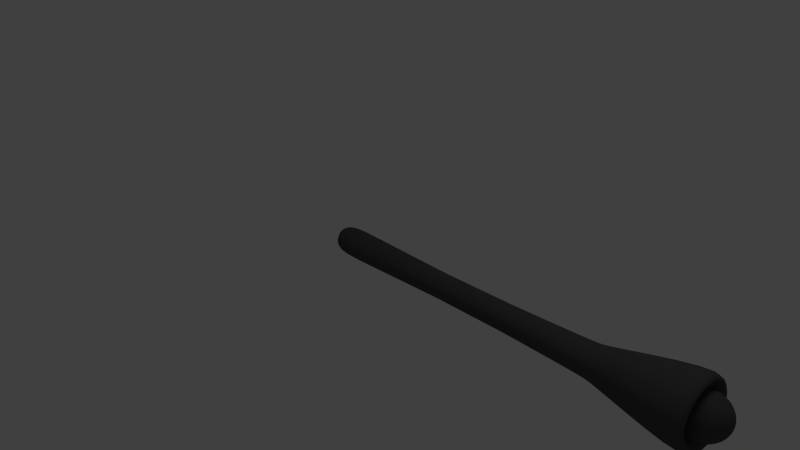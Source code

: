# Source: Xlgrhthlbtrg_tentacle.blend  (saved by Blender 2.61.0; exported with 4.5.12 LTS)
import bpy
from mathutils import Matrix  # noqa: F401  (used for matrix-valued properties, if any)

bpy.ops.wm.read_factory_settings(use_empty=True)
scene = bpy.context.scene
scene.name = 'Scene'

# ---- collections
col_collection_1 = bpy.data.collections.new('Collection 1'); scene.collection.children.link(col_collection_1)

# ---- materials (node trees are filled in below, after node groups)
mat_material = bpy.data.materials.new('Material')
mat_material.alpha_threshold = 0.0
mat_material.use_transparent_shadow = False
mat_material.diffuse_color = (0.07658, 0.07658, 0.07658, 1.0)
mat_material.roughness = 0.5
mat_material.line_color = (0.0, 0.0, 0.0, 1.0)

# ---- material node trees

# ---- world
world_world = bpy.data.worlds.new('World'); scene.world = world_world
world_world.color = (0.05088, 0.05088, 0.05088)
world_world.use_sun_shadow = False
world_world.sun_shadow_jitter_overblur = 0.0
world_world.cycles.sampling_method = 'MANUAL'
world_world.cycles.sample_map_resolution = 256

# ---- cameras
cam_camera = bpy.data.cameras.new('Camera')
cam_camera.clip_end = 100.0
cam_camera.lens = 35.0
cam_camera.sensor_width = 32.0
cam_camera.sensor_height = 18.0
cam_camera.ortho_scale = 7.314
cam_camera.dof.focus_distance = 0.0
cam_camera.dof.aperture_fstop = 128.0

# ---- lights
light_lamp = bpy.data.lights.new('Lamp', 'POINT')
light_lamp.transmission_factor = 0.0
light_lamp.cutoff_distance = 30.0
light_lamp.energy = 100.0
light_lamp.shadow_buffer_clip_start = 1.001
light_lamp.shadow_soft_size = 1.0
light_lamp.shadow_maximum_resolution = 0.006
light_lamp.use_absolute_resolution = True
light_lamp.cycles.use_multiple_importance_sampling = False

# ---- meshes
me_cube_001 = bpy.data.meshes.new('Cube.001')
me_cube_001.from_pydata([(-0.1818, 0.2302, -0.007291), (-0.1849, -0.0828, 0.1794), (-0.1847, -0.07088, -0.1745), (-0.1827, 0.1449, 0.2152), (-0.1824, 0.1583, -0.2226), (-0.1863, -0.2282, 0.007251), (1.17, -0.1877, 0.02456), (1.171, 0.1495, -0.1839), (1.168, 0.1232, 0.1887), (1.171, -0.0557, -0.1487), (1.168, -0.07903, 0.1814), (1.169, 0.2197, -0.003332), (3.325, 0.2646, 0.0007479), (3.324, -0.0999, 0.2261), (3.327, -0.07144, -0.1767), (3.323, 0.1469, 0.2351), (3.327, 0.179, -0.2196), (3.326, -0.2325, 0.03479), (4.854, -0.665, 0.08067), (4.856, 0.4432, -0.6045), (4.846, 0.3566, 0.62), (4.857, -0.2398, -0.505), (4.848, -0.3189, 0.6135), (4.851, 0.6934, -0.01234), (4.498, 0.03517, 0.005615), (4.462, 0.2617, 0.006316), (4.462, -0.09123, 0.2245), (4.465, -0.06367, -0.1655), (4.461, 0.1477, 0.2332), (4.464, 0.1788, -0.2071), (4.463, -0.2197, 0.03928), (4.898, 0.1197, -0.02935), (4.838, 0.1787, -0.1107), (4.745, 0.2171, -0.1693), (4.632, 0.2292, -0.1964), (4.517, 0.2131, -0.1877), (4.417, 0.1712, -0.1447), (4.347, 0.11, -0.07375), (4.35, 0.02559, -0.09733), (4.423, 0.0153, -0.1882), (4.525, 0.009372, -0.2447), (4.641, 0.008706, -0.258), (4.753, 0.01341, -0.2263), (4.845, 0.02276, -0.1543), (4.901, 0.03534, -0.05293), (4.915, 0.04923, 0.06228), (4.899, -0.04114, -0.0101), (4.841, -0.1186, -0.07512), (4.748, -0.1712, -0.1229), (4.635, -0.1912, -0.1461), (4.52, -0.1753, -0.1413), (4.419, -0.126, -0.1091), (4.348, -0.05089, -0.0545), (4.342, -0.07467, 0.02966), (4.407, -0.17, 0.0464), (4.504, -0.2327, 0.06191), (4.619, -0.2533, 0.07381), (4.733, -0.2286, 0.0803), (4.829, -0.1625, 0.08039), (4.893, -0.06492, 0.07406), (4.886, -0.02207, 0.1502), (4.816, -0.08331, 0.2212), (4.716, -0.1252, 0.2642), (4.601, -0.1413, 0.2729), (4.488, -0.1292, 0.2458), (4.394, -0.09077, 0.1872), (4.335, -0.03181, 0.1058), (4.318, 0.03868, 0.01422), (4.331, 0.05257, 0.1294), (4.388, 0.06515, 0.2308), (4.48, 0.0745, 0.3028), (4.592, 0.07921, 0.3345), (4.708, 0.07854, 0.3212), (4.81, 0.07261, 0.2647), (4.883, 0.06232, 0.1738), (4.885, 0.1388, 0.131), (4.814, 0.2139, 0.1856), (4.713, 0.2632, 0.2178), (4.597, 0.2791, 0.2226), (4.485, 0.2592, 0.1994), (4.392, 0.2065, 0.1516), (4.334, 0.1291, 0.0866), (4.34, 0.1528, 0.002439), (4.404, 0.2504, -0.003889), (4.5, 0.3166, -0.003802), (4.614, 0.3412, 0.002687), (4.728, 0.3206, 0.01459), (4.826, 0.2579, 0.03009), (4.891, 0.1626, 0.04684), (2.037, 0.128, 0.1974), (2.039, 0.2275, -0.0004878), (2.038, -0.08039, 0.1899), (2.04, 0.1552, -0.1866), (2.041, -0.05635, -0.1503), (2.04, -0.1924, 0.02826), (3.521, -0.08614, -0.2044), (3.52, -0.271, 0.03827), (3.517, -0.1188, 0.2579), (3.518, 0.2995, -0.0007951), (3.521, 0.2012, -0.2537), (3.517, 0.1644, 0.2681), (2.239, 0.1291, 0.1994), (2.24, 0.2293, 0.0001717), (2.24, -0.0807, 0.1918), (2.242, 0.1565, -0.1873), (2.242, -0.0565, -0.1507), (2.241, -0.1935, 0.02912), (2.141, 0.1286, 0.1985), (2.143, 0.2284, -0.0001476), (2.142, -0.08055, 0.1909), (2.144, 0.1558, -0.187), (2.145, -0.05643, -0.1505), (2.144, -0.193, 0.0287), (1.358, 0.1242, 0.1906), (1.36, 0.2214, -0.002708), (1.359, -0.07932, 0.1832), (1.361, 0.1508, -0.1845), (1.362, -0.05584, -0.1491), (1.361, -0.1887, 0.02538), (1.267, 0.1237, 0.1897), (1.268, 0.2206, -0.003007), (1.268, -0.07918, 0.1823), (1.27, 0.1502, -0.1843), (1.27, -0.05577, -0.1489), (1.269, -0.1883, 0.02499), (3.403, -0.07722, -0.1876), (3.402, -0.2477, 0.03616), (3.4, -0.1073, 0.2386), (3.401, 0.2784, 0.0001409), (3.403, 0.1877, -0.233), (3.399, 0.1537, 0.2481), (0.3592, -0.06477, -0.1641), (0.3577, -0.212, 0.01421), (0.3589, -0.08129, 0.1802), (0.3619, 0.226, -0.005699), (0.3613, 0.1548, -0.2071), (0.361, 0.1361, 0.2045), (0.4827, -0.06339, -0.1618), (0.4812, -0.2083, 0.01579), (0.4824, -0.08094, 0.1804), (0.4854, 0.225, -0.005338), (0.4848, 0.154, -0.2036), (0.4844, 0.1342, 0.2021), (0.4334, -0.06394, -0.1627), (0.4319, -0.2097, 0.01516), (0.4331, -0.08108, 0.1803), (0.4362, 0.2254, -0.005482), (0.4355, 0.1543, -0.205), (0.4352, 0.1349, 0.2031), (-0.6739, -0.2235, 0.007067), (-0.67, 0.1631, -0.2228), (-0.6703, 0.1496, 0.215), (-0.6723, -0.06612, -0.1747), (-0.6725, -0.07804, 0.1792), (-0.6694, 0.235, -0.007475)], [], [(23, 20, 28, 25), (20, 22, 26, 28), (21, 19, 29, 27), (19, 23, 25, 29), (22, 18, 30, 26), (18, 21, 27, 30), (24, 25, 28, 26), (24, 27, 29, 25), (24, 26, 30, 27), (37, 38, 67), (36, 39, 38, 37), (35, 40, 39, 36), (34, 41, 40, 35), (33, 42, 41, 34), (32, 43, 42, 33), (31, 44, 43, 32), (45, 44, 31), (45, 46, 44), (44, 46, 47, 43), (43, 47, 48, 42), (42, 48, 49, 41), (41, 49, 50, 40), (40, 50, 51, 39), (39, 51, 52, 38), (38, 52, 67), (52, 53, 67), (51, 54, 53, 52), (50, 55, 54, 51), (49, 56, 55, 50), (48, 57, 56, 49), (47, 58, 57, 48), (46, 59, 58, 47), (45, 59, 46), (45, 60, 59), (59, 60, 61, 58), (58, 61, 62, 57), (57, 62, 63, 56), (56, 63, 64, 55), (55, 64, 65, 54), (54, 65, 66, 53), (53, 66, 67), (66, 68, 67), (65, 69, 68, 66), (64, 70, 69, 65), (63, 71, 70, 64), (62, 72, 71, 63), (61, 73, 72, 62), (60, 74, 73, 61), (45, 74, 60), (45, 75, 74), (74, 75, 76, 73), (73, 76, 77, 72), (72, 77, 78, 71), (71, 78, 79, 70), (70, 79, 80, 69), (69, 80, 81, 68), (68, 81, 67), (81, 82, 67), (80, 83, 82, 81), (79, 84, 83, 80), (78, 85, 84, 79), (77, 86, 85, 78), (76, 87, 86, 77), (75, 88, 87, 76), (45, 88, 75), (45, 31, 88), (88, 31, 32, 87), (87, 32, 33, 86), (86, 33, 34, 85), (85, 34, 35, 84), (84, 35, 36, 83), (83, 36, 37, 82), (82, 37, 67), (95, 21, 18, 96), (96, 18, 22, 97), (98, 23, 19, 99), (99, 19, 21, 95), (97, 22, 20, 100), (100, 20, 23, 98), (101, 15, 12, 102), (103, 13, 15, 101), (104, 16, 14, 105), (102, 12, 16, 104), (106, 17, 13, 103), (105, 14, 17, 106), (89, 107, 108, 90), (107, 101, 102, 108), (91, 109, 107, 89), (109, 103, 101, 107), (92, 110, 111, 93), (110, 104, 105, 111), (90, 108, 110, 92), (108, 102, 104, 110), (94, 112, 109, 91), (112, 106, 103, 109), (93, 111, 112, 94), (111, 105, 106, 112), (113, 89, 90, 114), (115, 91, 89, 113), (116, 92, 93, 117), (114, 90, 92, 116), (118, 94, 91, 115), (117, 93, 94, 118), (8, 119, 120, 11), (119, 113, 114, 120), (10, 121, 119, 8), (121, 115, 113, 119), (7, 122, 123, 9), (122, 116, 117, 123), (11, 120, 122, 7), (120, 114, 116, 122), (6, 124, 121, 10), (124, 118, 115, 121), (9, 123, 124, 6), (123, 117, 118, 124), (14, 125, 126, 17), (125, 95, 96, 126), (17, 126, 127, 13), (126, 96, 97, 127), (12, 128, 129, 16), (128, 98, 99, 129), (16, 129, 125, 14), (129, 99, 95, 125), (13, 127, 130, 15), (127, 97, 100, 130), (15, 130, 128, 12), (130, 100, 98, 128), (2, 131, 132, 5), (5, 132, 133, 1), (0, 134, 135, 4), (4, 135, 131, 2), (1, 133, 136, 3), (134, 0, 3, 136), (137, 9, 6, 138), (138, 6, 10, 139), (140, 11, 7, 141), (141, 7, 9, 137), (139, 10, 8, 142), (142, 8, 11, 140), (131, 143, 144, 132), (143, 137, 138, 144), (132, 144, 145, 133), (144, 138, 139, 145), (134, 146, 147, 135), (146, 140, 141, 147), (135, 147, 143, 131), (147, 141, 137, 143), (133, 145, 148, 136), (145, 139, 142, 148), (136, 148, 146, 134), (148, 142, 140, 146), (2, 5, 149, 152), (5, 1, 153, 149), (0, 4, 150, 154), (4, 2, 152, 150), (1, 3, 151, 153), (3, 0, 154, 151), (149, 154, 150, 152), (149, 153, 151, 154)])
me_cube_001.polygons.foreach_set('use_smooth', [True] * 159)
_uv = me_cube_001.uv_layers.new(name='UVMap')
_uv.uv.foreach_set('vector', [0.8067, 0.02954, 0.8839, 0.1247, 0.8128, 0.1427, 0.7847, 0.1097, 0.6642, 0.4892, 0.6643, 0.3726, 0.735, 0.4178, 0.7349, 0.4589, 0.6642, 0.1439, 0.6954, 0.02961, 0.7451, 0.1086, 0.735, 0.1496, 0.6954, 0.02961, 0.8067, 0.02954, 0.7847, 0.1097, 0.7451, 0.1086, 0.8363, 0.2308, 0.7279, 0.2499, 0.7568, 0.1878, 0.795, 0.1798, 0.6642, 0.3726, 0.6643, 0.2499, 0.7316, 0.2919, 0.7316, 0.3353, 0.7685, 0.1444, 0.7847, 0.1097, 0.8128, 0.1427, 0.795, 0.1798, 0.7685, 0.1444, 0.735, 0.1496, 0.7451, 0.1086, 0.7847, 0.1097, 0.7685, 0.1444, 0.795, 0.1798, 0.7568, 0.1878, 0.735, 0.1496, 0.8444, 0.682, 0.8192, 0.6746, 0.8235, 0.7079, 0.8623, 0.6602, 0.8144, 0.6461, 0.8192, 0.6746, 0.8444, 0.682, 0.8745, 0.6455, 0.8096, 0.6264, 0.8144, 0.6461, 0.8623, 0.6602, 0.879, 0.6407, 0.8055, 0.6191, 0.8096, 0.6264, 0.8745, 0.6455, 0.8738, 0.6478, 0.8029, 0.627, 0.8055, 0.6191, 0.879, 0.6407, 0.8587, 0.6673, 0.8023, 0.6508, 0.8029, 0.627, 0.8738, 0.6478, 0.8355, 0.6967, 0.8042, 0.6875, 0.8023, 0.6508, 0.8587, 0.6673, 0.8083, 0.7306, 0.8042, 0.6875, 0.8355, 0.6967, 0.8083, 0.7306, 0.7759, 0.703, 0.8042, 0.6875, 0.8042, 0.6875, 0.7759, 0.703, 0.7513, 0.6788, 0.8023, 0.6508, 0.8023, 0.6508, 0.7513, 0.6788, 0.7387, 0.6624, 0.8029, 0.627, 0.8029, 0.627, 0.7387, 0.6624, 0.7391, 0.6558, 0.8055, 0.6191, 0.8055, 0.6191, 0.7391, 0.6558, 0.7508, 0.6588, 0.8096, 0.6264, 0.8096, 0.6264, 0.7508, 0.6588, 0.7709, 0.67, 0.8144, 0.6461, 0.8144, 0.6461, 0.7709, 0.67, 0.7962, 0.6871, 0.8192, 0.6746, 0.8192, 0.6746, 0.7962, 0.6871, 0.8235, 0.7079, 0.7962, 0.6871, 0.789, 0.7122, 0.8235, 0.7079, 0.7709, 0.67, 0.7575, 0.7174, 0.789, 0.7122, 0.7962, 0.6871, 0.7508, 0.6588, 0.7328, 0.723, 0.7575, 0.7174, 0.7709, 0.67, 0.7391, 0.6558, 0.7189, 0.7283, 0.7328, 0.723, 0.7508, 0.6588, 0.7387, 0.6624, 0.7192, 0.7324, 0.7189, 0.7283, 0.7391, 0.6558, 0.7513, 0.6788, 0.7356, 0.7345, 0.7192, 0.7324, 0.7387, 0.6624, 0.7759, 0.703, 0.7671, 0.7339, 0.7356, 0.7345, 0.7513, 0.6788, 0.8083, 0.7306, 0.7671, 0.7339, 0.7759, 0.703, 0.8083, 0.7306, 0.7828, 0.762, 0.7671, 0.7339, 0.7671, 0.7339, 0.7828, 0.762, 0.764, 0.7849, 0.7356, 0.7345, 0.7356, 0.7345, 0.764, 0.7849, 0.7548, 0.7956, 0.7192, 0.7324, 0.7192, 0.7324, 0.7548, 0.7956, 0.7557, 0.7938, 0.7189, 0.7283, 0.7189, 0.7283, 0.7557, 0.7938, 0.7654, 0.7811, 0.7328, 0.723, 0.7328, 0.723, 0.7654, 0.7811, 0.7816, 0.7604, 0.7575, 0.7174, 0.7575, 0.7174, 0.7816, 0.7604, 0.8017, 0.735, 0.789, 0.7122, 0.789, 0.7122, 0.8017, 0.735, 0.8235, 0.7079, 0.8017, 0.735, 0.8268, 0.7424, 0.8235, 0.7079, 0.7816, 0.7604, 0.8289, 0.7743, 0.8268, 0.7424, 0.8017, 0.735, 0.7654, 0.7811, 0.8292, 0.7998, 0.8289, 0.7743, 0.7816, 0.7604, 0.7557, 0.7938, 0.8278, 0.8149, 0.8292, 0.7998, 0.7654, 0.7811, 0.7548, 0.7956, 0.8244, 0.8161, 0.8278, 0.8149, 0.7557, 0.7938, 0.764, 0.7849, 0.8195, 0.8012, 0.8244, 0.8161, 0.7548, 0.7956, 0.7828, 0.762, 0.8138, 0.7711, 0.8195, 0.8012, 0.764, 0.7849, 0.8083, 0.7306, 0.8138, 0.7711, 0.7828, 0.762, 0.8083, 0.7306, 0.8421, 0.7559, 0.8138, 0.7711, 0.8138, 0.7711, 0.8421, 0.7559, 0.8703, 0.774, 0.8195, 0.8012, 0.8195, 0.8012, 0.8703, 0.774, 0.8882, 0.7819, 0.8244, 0.8161, 0.8244, 0.8161, 0.8882, 0.7819, 0.8938, 0.7796, 0.8278, 0.8149, 0.8278, 0.8149, 0.8938, 0.7796, 0.8877, 0.7684, 0.8292, 0.7998, 0.8292, 0.7998, 0.8877, 0.7684, 0.8721, 0.751, 0.8289, 0.7743, 0.8289, 0.7743, 0.8721, 0.751, 0.8497, 0.73, 0.8268, 0.7424, 0.8268, 0.7424, 0.8497, 0.73, 0.8235, 0.7079, 0.8497, 0.73, 0.8571, 0.705, 0.8235, 0.7079, 0.8721, 0.751, 0.8861, 0.7038, 0.8571, 0.705, 0.8497, 0.73, 0.8877, 0.7684, 0.9068, 0.7046, 0.8861, 0.7038, 0.8721, 0.751, 0.8938, 0.7796, 0.9154, 0.7075, 0.9068, 0.7046, 0.8877, 0.7684, 0.8882, 0.7819, 0.909, 0.7124, 0.9154, 0.7075, 0.8938, 0.7796, 0.8703, 0.774, 0.8868, 0.7186, 0.909, 0.7124, 0.8882, 0.7819, 0.8421, 0.7559, 0.8511, 0.7251, 0.8868, 0.7186, 0.8703, 0.774, 0.8083, 0.7306, 0.8511, 0.7251, 0.8421, 0.7559, 0.8083, 0.7306, 0.8355, 0.6967, 0.8511, 0.7251, 0.8511, 0.7251, 0.8355, 0.6967, 0.8587, 0.6673, 0.8868, 0.7186, 0.8868, 0.7186, 0.8587, 0.6673, 0.8738, 0.6478, 0.909, 0.7124, 0.909, 0.7124, 0.8738, 0.6478, 0.879, 0.6407, 0.9154, 0.7075, 0.9154, 0.7075, 0.879, 0.6407, 0.8745, 0.6455, 0.9068, 0.7046, 0.9068, 0.7046, 0.8745, 0.6455, 0.8623, 0.6602, 0.8861, 0.7038, 0.8861, 0.7038, 0.8623, 0.6602, 0.8444, 0.682, 0.8571, 0.705, 0.8571, 0.705, 0.8444, 0.682, 0.8235, 0.7079, 0.5182, 0.7538, 0.5447, 0.9892, 0.4194, 0.9893, 0.4653, 0.754, 0.3845, 0.7566, 0.4194, 0.9883, 0.3093, 0.9882, 0.3382, 0.7566, 0.1372, 0.2621, 0.165, 0.03031, 0.2413, 0.02954, 0.1703, 0.2617, 0.618, 0.7549, 0.6642, 0.9829, 0.5447, 0.983, 0.5676, 0.755, 0.3382, 0.7566, 0.3093, 0.9882, 0.2413, 0.9873, 0.3086, 0.7562, 0.08505, 0.2628, 0.04112, 0.03203, 0.165, 0.03031, 0.1372, 0.2621, 0.09504, 0.4843, 0.0893, 0.2963, 0.1347, 0.2957, 0.1337, 0.4837, 0.3421, 0.5349, 0.3406, 0.7229, 0.3148, 0.7226, 0.3202, 0.5346, 0.6101, 0.5342, 0.6137, 0.7216, 0.5698, 0.7217, 0.5728, 0.5342, 0.1337, 0.4837, 0.1347, 0.2957, 0.1636, 0.2954, 0.1582, 0.4835, 0.3764, 0.5349, 0.3809, 0.723, 0.3406, 0.7229, 0.3421, 0.5349, 0.512, 0.5323, 0.5156, 0.7199, 0.4696, 0.72, 0.4728, 0.5324, 0.09553, 0.5192, 0.09528, 0.5012, 0.1338, 0.5007, 0.1339, 0.5187, 0.09528, 0.5012, 0.09504, 0.4843, 0.1337, 0.4837, 0.1338, 0.5007, 0.3421, 0.4999, 0.3421, 0.5179, 0.3203, 0.5177, 0.3203, 0.4996, 0.3421, 0.5179, 0.3421, 0.5349, 0.3202, 0.5346, 0.3203, 0.5177, 0.61, 0.4993, 0.6101, 0.5173, 0.5729, 0.5173, 0.5729, 0.4993, 0.6101, 0.5173, 0.6101, 0.5342, 0.5728, 0.5342, 0.5729, 0.5173, 0.1339, 0.5187, 0.1338, 0.5007, 0.1583, 0.5004, 0.1583, 0.5184, 0.1338, 0.5007, 0.1337, 0.4837, 0.1582, 0.4835, 0.1583, 0.5004, 0.3762, 0.4999, 0.3763, 0.518, 0.3421, 0.5179, 0.3421, 0.4999, 0.3763, 0.518, 0.3764, 0.5349, 0.3421, 0.5349, 0.3421, 0.5179, 0.5116, 0.4974, 0.5118, 0.5154, 0.4727, 0.5155, 0.4727, 0.4976, 0.5118, 0.5154, 0.512, 0.5323, 0.4728, 0.5324, 0.4727, 0.5155, 0.09719, 0.6369, 0.09553, 0.5192, 0.1339, 0.5187, 0.1347, 0.6364, 0.342, 0.3822, 0.3421, 0.4999, 0.3203, 0.4996, 0.3208, 0.3819, 0.6097, 0.3818, 0.61, 0.4993, 0.5729, 0.4993, 0.5735, 0.3818, 0.1347, 0.6364, 0.1339, 0.5187, 0.1583, 0.5184, 0.1585, 0.6362, 0.3753, 0.3822, 0.3762, 0.4999, 0.3421, 0.4999, 0.342, 0.3822, 0.5104, 0.3802, 0.5116, 0.4974, 0.4727, 0.4976, 0.4724, 0.3803, 0.09765, 0.67, 0.09741, 0.6528, 0.1348, 0.6523, 0.1349, 0.6695, 0.09741, 0.6528, 0.09719, 0.6369, 0.1347, 0.6364, 0.1348, 0.6523, 0.342, 0.3491, 0.342, 0.3663, 0.3208, 0.3661, 0.3209, 0.3489, 0.342, 0.3663, 0.342, 0.3822, 0.3208, 0.3819, 0.3208, 0.3661, 0.6096, 0.3488, 0.6097, 0.3659, 0.5736, 0.366, 0.5736, 0.3488, 0.6097, 0.3659, 0.6097, 0.3818, 0.5735, 0.3818, 0.5736, 0.366, 0.1349, 0.6695, 0.1348, 0.6523, 0.1585, 0.652, 0.1586, 0.6692, 0.1348, 0.6523, 0.1347, 0.6364, 0.1585, 0.6362, 0.1585, 0.652, 0.3751, 0.3492, 0.3752, 0.3664, 0.342, 0.3663, 0.342, 0.3491, 0.3752, 0.3664, 0.3753, 0.3822, 0.342, 0.3822, 0.342, 0.3663, 0.51, 0.3473, 0.5102, 0.3644, 0.4723, 0.3645, 0.4723, 0.3474, 0.5102, 0.3644, 0.5104, 0.3802, 0.4724, 0.3803, 0.4723, 0.3645, 0.5156, 0.7199, 0.5166, 0.7333, 0.4679, 0.7334, 0.4696, 0.72, 0.5166, 0.7333, 0.5182, 0.7538, 0.4653, 0.754, 0.4679, 0.7334, 0.3809, 0.723, 0.3823, 0.7362, 0.3396, 0.7362, 0.3406, 0.7229, 0.3823, 0.7362, 0.3845, 0.7566, 0.3382, 0.7566, 0.3396, 0.7362, 0.1347, 0.2957, 0.1357, 0.2825, 0.1663, 0.2821, 0.1636, 0.2954, 0.1357, 0.2825, 0.1372, 0.2621, 0.1703, 0.2617, 0.1663, 0.2821, 0.6137, 0.7216, 0.6154, 0.7347, 0.5689, 0.7348, 0.5698, 0.7217, 0.6154, 0.7347, 0.618, 0.7549, 0.5676, 0.755, 0.5689, 0.7348, 0.3406, 0.7229, 0.3396, 0.7362, 0.3124, 0.7358, 0.3148, 0.7226, 0.3396, 0.7362, 0.3382, 0.7566, 0.3086, 0.7562, 0.3124, 0.7358, 0.0893, 0.2963, 0.08762, 0.2831, 0.1357, 0.2825, 0.1347, 0.2957, 0.08762, 0.2831, 0.08505, 0.2628, 0.1372, 0.2621, 0.1357, 0.2825, 0.5097, 0.1138, 0.5098, 0.2074, 0.4698, 0.2076, 0.4681, 0.114, 0.3798, 0.1141, 0.3779, 0.2084, 0.3413, 0.2088, 0.3409, 0.1146, 0.1379, 0.9036, 0.1367, 0.8094, 0.1636, 0.8095, 0.167, 0.9038, 0.6127, 0.1142, 0.6115, 0.2085, 0.5729, 0.2082, 0.5724, 0.1139, 0.3409, 0.1146, 0.3413, 0.2088, 0.3163, 0.2091, 0.3132, 0.1148, 0.1367, 0.8094, 0.1379, 0.9036, 0.09665, 0.904, 0.09705, 0.8098, 0.5099, 0.2287, 0.51, 0.3473, 0.4723, 0.3474, 0.4701, 0.2289, 0.3775, 0.2298, 0.3751, 0.3492, 0.342, 0.3491, 0.3414, 0.2302, 0.1364, 0.788, 0.1349, 0.6695, 0.1586, 0.6692, 0.1628, 0.7881, 0.6112, 0.2299, 0.6096, 0.3488, 0.5736, 0.3488, 0.573, 0.2296, 0.3414, 0.2302, 0.342, 0.3491, 0.3209, 0.3489, 0.317, 0.2305, 0.09714, 0.7884, 0.09765, 0.67, 0.1349, 0.6695, 0.1364, 0.788, 0.5098, 0.2074, 0.5099, 0.2202, 0.47, 0.2204, 0.4698, 0.2076, 0.5099, 0.2202, 0.5099, 0.2287, 0.4701, 0.2289, 0.47, 0.2204, 0.3779, 0.2084, 0.3776, 0.2212, 0.3414, 0.2217, 0.3413, 0.2088, 0.3776, 0.2212, 0.3775, 0.2298, 0.3414, 0.2302, 0.3414, 0.2217, 0.1367, 0.8094, 0.1365, 0.7965, 0.1631, 0.7967, 0.1636, 0.8095, 0.1365, 0.7965, 0.1364, 0.788, 0.1628, 0.7881, 0.1631, 0.7967, 0.6115, 0.2085, 0.6113, 0.2213, 0.573, 0.221, 0.5729, 0.2082, 0.6113, 0.2213, 0.6112, 0.2299, 0.573, 0.2296, 0.573, 0.221, 0.3413, 0.2088, 0.3414, 0.2217, 0.3167, 0.2219, 0.3163, 0.2091, 0.3414, 0.2217, 0.3414, 0.2302, 0.317, 0.2305, 0.3167, 0.2219, 0.09705, 0.8098, 0.0971, 0.7969, 0.1365, 0.7965, 0.1367, 0.8094, 0.0971, 0.7969, 0.09714, 0.7884, 0.1364, 0.788, 0.1365, 0.7965, 0.5097, 0.1138, 0.4681, 0.114, 0.4678, 0.02983, 0.5095, 0.02954, 0.3798, 0.1141, 0.3409, 0.1146, 0.3398, 0.03003, 0.3787, 0.02954, 0.1379, 0.9036, 0.167, 0.9038, 0.168, 0.9883, 0.1389, 0.9881, 0.6127, 0.1142, 0.5724, 0.1139, 0.5736, 0.02954, 0.6139, 0.02982, 0.3409, 0.1146, 0.3132, 0.1148, 0.3121, 0.0303, 0.3398, 0.03003, 0.09665, 0.904, 0.1379, 0.9036, 0.1389, 0.9881, 0.09761, 0.9886, 0.8038, 0.3678, 0.7456, 0.3143, 0.7794, 0.2959, 0.8038, 0.3276, 0.8038, 0.3678, 0.7653, 0.3726, 0.7316, 0.3514, 0.7456, 0.3143])
me_cube_001.materials.append(mat_material)
me_cube_001.use_remesh_preserve_volume = False
me_cube_001.use_remesh_preserve_attributes = False
me_cube_001.use_mirror_vertex_groups = False
me_cube_001.use_paint_bone_selection = False
me_cube_001.use_paint_mask = True
me_cube_001.auto_texspace = False
me_cube_001.update()
arm_armature = bpy.data.armatures.new('Armature')  # bones are not reproduced

# ---- objects
ob_armature = bpy.data.objects.new('Armature', arm_armature)
ob_cube = bpy.data.objects.new('Cube', me_cube_001)
ob_lamp = bpy.data.objects.new('Lamp', light_lamp)
ob_camera = bpy.data.objects.new('Camera', cam_camera)

# ---- transforms, parenting, visibility, modifiers, constraints
ob_armature.location = (0.0, 0.0, 0.0)
ob_armature.lineart.crease_threshold = 0.0
ob_cube.parent = ob_armature
ob_cube.location = (0.0, 0.0, 0.0)
ob_cube.rotation_euler = (0.0, 0.0, -1.192e-07)
ob_cube.show_texture_space = True
ob_cube.lineart.crease_threshold = 0.0
_vg = ob_cube.vertex_groups.new(name='Controller_LFD')
_vg = ob_cube.vertex_groups.new(name='Bone_L')
_vg = ob_cube.vertex_groups.new(name='Bone_L.001')
_vg = ob_cube.vertex_groups.new(name='Bone_L.002')
_vg = ob_cube.vertex_groups.new(name='Bone_L.003')
_vg = ob_cube.vertex_groups.new(name='Bone_L.004')
_vg = ob_cube.vertex_groups.new(name='Bone_L.005')
_vg = ob_cube.vertex_groups.new(name='Bone_R')
_vg = ob_cube.vertex_groups.new(name='Bone_R.001')
_vg = ob_cube.vertex_groups.new(name='Bone_R.002')
_vg = ob_cube.vertex_groups.new(name='Bone_R.003')
_vg = ob_cube.vertex_groups.new(name='Bone_R.004')
_vg = ob_cube.vertex_groups.new(name='Bone_R.005')
_vg = ob_cube.vertex_groups.new(name='Bone.001')
for _i, _w in zip([6, 7, 8, 9, 10, 11, 89, 90, 91, 92, 93, 94, 101, 102, 103, 104, 105, 106, 107, 108, 109, 110, 111, 112, 113, 114, 115, 116, 117, 118, 119, 120, 121, 122, 123, 124], [0.06958, 0.09582, 0.09456, 0.06274, 0.08139, 0.09815, 0.9868, 0.986, 0.99, 0.9872, 0.9944, 0.9931, 0.05886, 0.06005, 0.05064, 0.05677, 0.01982, 0.03214, 0.8896, 0.8868, 0.9037, 0.8905, 0.9308, 0.9199, 0.983, 0.9819, 0.987, 0.9832, 0.9922, 0.9907, 0.8544, 0.8503, 0.8719, 0.854, 0.9022, 0.8905]): _vg.add([_i], _w, 'REPLACE')
_vg = ob_cube.vertex_groups.new(name='Bone_L.006')
_vg = ob_cube.vertex_groups.new(name='Bone_L.007')
_vg = ob_cube.vertex_groups.new(name='Bone_L.008')
_vg = ob_cube.vertex_groups.new(name='Bone_L.009')
_vg = ob_cube.vertex_groups.new(name='Bone_L.010')
_vg = ob_cube.vertex_groups.new(name='Bone_L.011')
_vg = ob_cube.vertex_groups.new(name='Bone_R.006')
_vg = ob_cube.vertex_groups.new(name='Bone_R.007')
_vg = ob_cube.vertex_groups.new(name='Bone_R.008')
_vg = ob_cube.vertex_groups.new(name='Bone_R.009')
_vg = ob_cube.vertex_groups.new(name='Bone_R.010')
_vg = ob_cube.vertex_groups.new(name='Bone_R.011')
_vg = ob_cube.vertex_groups.new(name='Bone.002')
for _i, _w in zip([12, 13, 14, 15, 16, 17, 31, 32, 33, 34, 35, 36, 37, 38, 39, 40, 41, 42, 43, 44, 45, 46, 47, 48, 49, 50, 51, 52, 53, 54, 55, 56, 57, 58, 59, 60, 61, 62, 63, 64, 65, 66, 68, 69, 70, 71, 72, 73, 74, 75, 76, 77, 78, 79, 80, 81, 82, 83, 84, 85, 86, 87, 88, 101, 102, 103, 104, 105, 106, 107, 108, 109, 110, 111, 112, 125, 126, 127, 128, 129, 130], [0.9171, 0.9276, 0.9498, 0.9182, 0.919, 0.9392, 0.09703, 0.09792, 0.09904, 0.1005, 0.1026, 0.09552, 0.0656, 0.05932, 0.08931, 0.09804, 0.09723, 0.09679, 0.0965, 0.09633, 0.0962, 0.09553, 0.09483, 0.09395, 0.09267, 0.09063, 0.07509, 0.05036, 0.04325, 0.07075, 0.08804, 0.09078, 0.09265, 0.09403, 0.09514, 0.09537, 0.0945, 0.09339, 0.09192, 0.08978, 0.07287, 0.05037, 0.05725, 0.07968, 0.09463, 0.09533, 0.0957, 0.09592, 0.09607, 0.09686, 0.09758, 0.09854, 0.0999, 0.1021, 0.0942, 0.06481, 0.0676, 0.09749, 0.1043, 0.1016, 0.09976, 0.09836, 0.09725, 0.9392, 0.9379, 0.9478, 0.9413, 0.9643, 0.9579, 0.11, 0.1128, 0.09608, 0.1092, 0.06906, 0.07999, 0.0837, 0.09922, 0.1157, 0.1294, 0.1233, 0.1283]): _vg.add([_i], _w, 'REPLACE')
_vg = ob_cube.vertex_groups.new(name='Bone_L.012')
for _i, _w in zip([0, 1, 2, 3, 4, 5, 131, 134, 135], [0.6131, 0.06086, 0.657, 0.1929, 0.7007, 0.1159, 0.02093, 0.03512, 0.05898]): _vg.add([_i], _w, 'REPLACE')
_vg = ob_cube.vertex_groups.new(name='Bone_L.013')
for _i, _w in zip([0, 1, 2, 3, 4, 5, 131, 132, 133, 134, 135, 136, 137, 140, 141, 143, 144, 145, 146, 147, 148], [0.3869, 0.9391, 0.343, 0.8071, 0.2993, 0.8841, 0.8284, 0.8854, 0.9049, 0.807, 0.7741, 0.8824, 0.001258, 0.004609, 0.02471, 0.1849, 0.1859, 0.1503, 0.1878, 0.2212, 0.1779]): _vg.add([_i], _w, 'REPLACE')
_vg = ob_cube.vertex_groups.new(name='Bone_L.014')
for _i, _w in zip([6, 7, 8, 9, 10, 11, 119, 120, 121, 122, 123, 124, 131, 132, 133, 134, 135, 136, 137, 138, 139, 140, 141, 142, 143, 144, 145, 146, 147, 148], [0.9261, 0.8913, 0.9277, 0.9113, 0.9363, 0.9036, 0.1182, 0.1544, 0.09522, 0.1697, 0.135, 0.1084, 0.1507, 0.1146, 0.0951, 0.1579, 0.1669, 0.1176, 0.9987, 1.0, 1.0, 0.9954, 0.9753, 1.0, 0.8151, 0.8141, 0.8497, 0.8122, 0.7788, 0.8221]): _vg.add([_i], _w, 'REPLACE')
_vg = ob_cube.vertex_groups.new(name='Bone_L.015')
for _i, _w in zip([6, 7, 8, 9, 10, 11, 89, 90, 91, 92, 93, 94, 101, 102, 103, 104, 105, 106, 107, 108, 109, 110, 111, 112, 113, 114, 115, 116, 117, 118, 119, 120, 121, 122, 123, 124], [0.0739, 0.1087, 0.0723, 0.08868, 0.06371, 0.09644, 0.9883, 0.9786, 1.0, 0.9761, 1.0, 1.0, 0.06011, 0.08319, 0.008301, 0.0856, 0.05812, 0.003227, 0.8953, 0.8572, 0.9446, 0.8483, 0.8919, 0.9421, 1.0, 1.0, 1.0, 1.0, 1.0, 1.0, 0.8818, 0.8456, 0.9048, 0.8303, 0.865, 0.8916]): _vg.add([_i], _w, 'REPLACE')
_vg = ob_cube.vertex_groups.new(name='Bone_L.016')
for _i, _w in zip([12, 13, 14, 15, 16, 17, 31, 32, 33, 34, 35, 36, 37, 38, 39, 40, 41, 42, 43, 44, 45, 46, 47, 48, 49, 50, 51, 52, 53, 54, 55, 56, 57, 58, 59, 60, 61, 62, 63, 64, 65, 66, 67, 68, 69, 70, 71, 72, 73, 74, 75, 76, 77, 78, 79, 80, 81, 82, 83, 84, 85, 86, 87, 88, 101, 102, 103, 104, 105, 106, 107, 108, 109, 110, 111, 112, 125, 126, 127, 128, 129, 130], [0.866, 0.9455, 0.9139, 0.8961, 0.8632, 0.9753, 0.1219, 0.1228, 0.1239, 0.1254, 0.1275, 0.1232, 0.1036, 0.1027, 0.1231, 0.1276, 0.1254, 0.1239, 0.1228, 0.1219, 0.1209, 0.1214, 0.1218, 0.1224, 0.1232, 0.1247, 0.1181, 0.0958, 0.08319, 0.1032, 0.1176, 0.1189, 0.1197, 0.1202, 0.1206, 0.12, 0.1191, 0.1178, 0.1162, 0.1137, 0.09634, 0.07362, 0.09024, 0.07676, 0.0977, 0.1141, 0.1164, 0.1179, 0.1191, 0.12, 0.1205, 0.1202, 0.1197, 0.119, 0.118, 0.1054, 0.08776, 0.09853, 0.1188, 0.1245, 0.1231, 0.1223, 0.1217, 0.1213, 0.9371, 0.912, 0.9917, 0.9092, 0.9419, 0.9968, 0.1043, 0.1419, 0.05538, 0.1506, 0.1081, 0.05794, 0.1248, 0.07092, 0.09556, 0.1826, 0.1799, 0.1519]): _vg.add([_i], _w, 'REPLACE')
_vg = ob_cube.vertex_groups.new(name='Bone_L.017')
for _i, _w in zip([12, 13, 14, 15, 16, 17, 18, 19, 20, 21, 22, 23, 24, 25, 26, 27, 28, 29, 30, 31, 32, 33, 34, 35, 36, 37, 38, 39, 40, 41, 42, 43, 44, 45, 46, 47, 48, 49, 50, 51, 52, 53, 54, 55, 56, 57, 58, 59, 60, 61, 62, 63, 64, 65, 66, 67, 68, 69, 70, 71, 72, 73, 74, 75, 76, 77, 78, 79, 80, 81, 82, 83, 84, 85, 86, 87, 88, 95, 96, 97, 98, 99, 100, 125, 126, 127, 128, 129, 130], [0.1301, 0.05452, 0.08416, 0.1016, 0.1329, 0.0247, 1.0, 1.0, 0.9984, 0.9989, 0.9991, 0.9978, 0.9989, 0.9985, 0.9992, 1.0, 0.9987, 1.0, 1.0, 0.8781, 0.8772, 0.8761, 0.8746, 0.8725, 0.8762, 0.8959, 0.8967, 0.8763, 0.8724, 0.8746, 0.8761, 0.8772, 0.8781, 0.8783, 0.8786, 0.8782, 0.8776, 0.8768, 0.8753, 0.8813, 0.9037, 0.9164, 0.8962, 0.8824, 0.8811, 0.8803, 0.8798, 0.8794, 0.8792, 0.8802, 0.8814, 0.8831, 0.8856, 0.9031, 0.926, 0.9093, 0.9228, 0.9017, 0.8853, 0.8829, 0.8813, 0.8801, 0.8792, 0.8787, 0.879, 0.8795, 0.8802, 0.8814, 0.8941, 0.9118, 0.901, 0.8806, 0.8749, 0.8762, 0.877, 0.8775, 0.8779, 0.9895, 1.0, 0.9926, 0.9786, 1.0, 0.9849, 0.8749, 0.9291, 0.9044, 0.8167, 0.8193, 0.8477]): _vg.add([_i], _w, 'REPLACE')
_vg = ob_cube.vertex_groups.new(name='Bone_R.012')
_vg = ob_cube.vertex_groups.new(name='Bone_R.013')
_vg = ob_cube.vertex_groups.new(name='Bone_R.014')
_vg = ob_cube.vertex_groups.new(name='Bone_R.015')
_vg = ob_cube.vertex_groups.new(name='Bone_R.016')
_vg = ob_cube.vertex_groups.new(name='Bone_R.017')
_vg = ob_cube.vertex_groups.new(name='Bone.003')
for _i, _w in zip([12, 13, 14, 15, 16, 17, 18, 19, 20, 21, 22, 23, 24, 25, 26, 27, 28, 29, 30, 31, 32, 33, 34, 35, 36, 37, 38, 39, 40, 41, 42, 43, 44, 45, 46, 47, 48, 49, 50, 51, 52, 53, 54, 55, 56, 57, 58, 59, 60, 61, 62, 63, 64, 65, 66, 67, 68, 69, 70, 71, 72, 73, 74, 75, 76, 77, 78, 79, 80, 81, 82, 83, 84, 85, 86, 87, 88, 95, 96, 97, 98, 99, 100, 125, 126, 127, 128, 129, 130], [0.08116, 0.07117, 0.04913, 0.08015, 0.07949, 0.05993, 0.9992, 0.9979, 0.9986, 0.9993, 0.9989, 0.9985, 0.9999, 0.9991, 0.9994, 0.9995, 0.9991, 0.9987, 0.9994, 0.903, 0.9021, 0.901, 0.8995, 0.8974, 0.9045, 0.9344, 0.9407, 0.9107, 0.902, 0.9028, 0.9033, 0.9036, 0.9037, 0.9039, 0.9045, 0.9052, 0.9061, 0.9074, 0.9094, 0.9249, 0.9497, 0.9534, 0.9293, 0.912, 0.9093, 0.9074, 0.906, 0.9049, 0.9047, 0.9056, 0.9067, 0.9081, 0.9103, 0.9272, 0.9497, 0.9794, 0.9428, 0.9204, 0.9054, 0.9047, 0.9044, 0.9041, 0.904, 0.9032, 0.9025, 0.9015, 0.9001, 0.8979, 0.9058, 0.9352, 0.9324, 0.9025, 0.8958, 0.8984, 0.9003, 0.9017, 0.9028, 0.9944, 0.9927, 0.9903, 0.9881, 0.9893, 0.9883, 0.9162, 0.9007, 0.8841, 0.8704, 0.8766, 0.8715]): _vg.add([_i], _w, 'REPLACE')
_vg = ob_cube.vertex_groups.new(name='Bone_L.018')
_vg = ob_cube.vertex_groups.new(name='Bone_L.019')
_vg = ob_cube.vertex_groups.new(name='Bone_L.020')
_vg = ob_cube.vertex_groups.new(name='Bone_L.021')
_vg = ob_cube.vertex_groups.new(name='Bone_L.022')
_vg = ob_cube.vertex_groups.new(name='Bone_L.023')
_vg = ob_cube.vertex_groups.new(name='Bone_R.018')
_vg = ob_cube.vertex_groups.new(name='Bone_R.019')
_vg = ob_cube.vertex_groups.new(name='Bone_R.020')
_vg = ob_cube.vertex_groups.new(name='Bone_R.021')
_vg = ob_cube.vertex_groups.new(name='Bone_R.022')
_vg = ob_cube.vertex_groups.new(name='Bone_R.023')
_vg = ob_cube.vertex_groups.new(name='EyeBone_L')
for _i, _w in zip([0, 1, 2, 3, 4, 5, 6, 7, 8, 9, 10, 11, 13, 17, 18, 19, 27, 29, 30, 31, 32, 33, 34, 35, 40, 41, 42, 43, 44, 46, 47, 48, 49, 50, 55, 56, 57, 58, 59, 91, 93, 94, 96, 99, 103, 105, 106, 109, 111, 112, 113, 114, 115, 116, 117, 118, 119, 120, 121, 122, 123, 124, 126, 127, 131, 132, 133, 134, 135, 136, 137, 138, 139, 140, 141, 142, 143, 144, 145, 146, 147, 148], [3.85e-14, 1.024e-17, 0.0, 0.0, 2.642e-41, 3.12e-26, 0.0, 0.0, 0.0, 0.0, 0.0, 0.0, 0.0, 0.0, 0.0, 0.0, 0.0, 0.0, 0.0, 0.0, 0.0, 0.0, 0.0, 0.0, 0.0, 0.0, 0.0, 0.0, 0.0, 0.0, 0.0, 0.0, 0.0, 0.0, 0.0, 0.0, 0.0, 0.0, 0.0, 0.0, 0.0, 0.0, 0.0, 0.0, 0.0, 0.0, 0.0, 0.0, 0.0, 0.0, 0.0, 0.0, 0.0, 0.0, 0.0, 0.0, 0.0, 0.0, 0.0, 0.0, 0.0, 0.0, 0.0, 0.0, 0.0, 0.0, 0.0, 0.0, 0.0, 0.0, 0.0, 0.0, 0.0, 0.0, 0.0, 0.0, 0.0, 0.0, 0.0, 0.0, 0.0, 0.0]): _vg.add([_i], _w, 'REPLACE')
_vg = ob_cube.vertex_groups.new(name='EyeBone_R')
for _i, _w in zip([1, 2, 5], [0.0, 0.0, 0.0]): _vg.add([_i], _w, 'REPLACE')
_vg = ob_cube.vertex_groups.new(name='Target')
for _i, _w in zip([6, 8, 9, 10, 11, 18, 19, 20, 21, 22, 23, 24, 25, 26, 27, 28, 29, 30, 31, 32, 33, 34, 35, 36, 37, 38, 39, 40, 41, 42, 43, 44, 45, 46, 47, 48, 49, 50, 51, 52, 53, 54, 55, 56, 57, 58, 59, 60, 61, 62, 63, 64, 65, 66, 67, 68, 69, 70, 71, 72, 73, 74, 75, 76, 77, 78, 79, 80, 81, 82, 83, 84, 85, 86, 87, 88, 89, 90, 97, 101, 107, 108, 113, 114, 115, 117, 118, 119, 120, 121, 123, 124, 137, 138, 139, 140, 142, 143, 146], [0.0, 0.0, 0.0, 0.0, 0.0, 1.259e-09, 6.162e-13, 0.0, 0.0001388, 6.667e-12, 6.817e-10, 0.004401, 3.306e-13, 1.535e-14, 0.002428, 1.058e-28, 1.845e-13, 0.00174, 0.0, 6.243e-26, 1.425e-10, 5.786e-21, 6.255e-16, 1.494e-10, 0.016, 3.79e-05, 3.124e-06, 3.62e-10, 9.089e-12, 1.675e-14, 4.668e-15, 0.0, 0.001796, 3.413e-07, 6.637e-24, 6.478e-19, 0.0, 1.215e-08, 6.883e-05, 0.0008446, 0.0004066, 3.23e-15, 1.081e-23, 0.0, 1.071e-24, 1.856e-11, 4.385e-07, 0.0, 3.102e-07, 1.48e-10, 1.758e-21, 9.07e-24, 5.717e-07, 5.653e-09, 7.512e-21, 1.811e-10, 7.948e-06, 5.496e-26, 8.111e-09, 0.008485, 7.405e-13, 6.024e-08, 7.517e-15, 3.742e-35, 1.382e-35, 2.004e-07, 1.373e-10, 2.162e-09, 2.409e-17, 1.612e-08, 5.038e-08, 5.028e-22, 3.195e-13, 2.442e-24, 3.358e-09, 9.327e-34, 0.0, 0.0, 0.01708, 0.0, 0.0, 0.0, 0.0, 0.0, 0.0, 0.0, 0.0, 0.0, 0.0, 0.0, 0.0, 0.0, 0.0, 0.0, 0.0, 0.0, 0.0, 0.0, 0.0]): _vg.add([_i], _w, 'REPLACE')
_vg = ob_cube.vertex_groups.new(name='Bone_L.024')
_vg = ob_cube.vertex_groups.new(name='Bone_L.025')
_vg = ob_cube.vertex_groups.new(name='Bone_L.026')
_vg = ob_cube.vertex_groups.new(name='Bone_L.027')
_vg = ob_cube.vertex_groups.new(name='Bone_L.028')
_vg = ob_cube.vertex_groups.new(name='Bone_L.029')
_vg = ob_cube.vertex_groups.new(name='Bone_R.024')
_vg = ob_cube.vertex_groups.new(name='Bone_R.025')
_vg = ob_cube.vertex_groups.new(name='Bone_R.026')
_vg = ob_cube.vertex_groups.new(name='Bone_R.027')
_vg = ob_cube.vertex_groups.new(name='Bone_R.028')
_vg = ob_cube.vertex_groups.new(name='Bone_R.029')
_vg = ob_cube.vertex_groups.new(name='Bone')
for _i, _w in zip([0, 1, 2, 3, 4, 5, 131, 132, 133, 134, 135, 136, 138, 139, 140, 141, 142, 143, 144, 145, 146, 147, 148, 149, 150, 151, 152, 153, 154], [0.9933, 0.996, 0.9964, 0.9937, 0.993, 0.9969, 0.9063, 0.9235, 0.8962, 0.8649, 0.8638, 0.8683, 0.03978, 0.009325, 0.01553, 0.01719, 0.01548, 0.1896, 0.4603, 0.2182, 0.2124, 0.2198, 0.215, 0.9998, 0.9993, 0.9993, 0.9996, 0.9996, 0.9996]): _vg.add([_i], _w, 'REPLACE')
_vg = ob_cube.vertex_groups.new(name='Bone_1')
for _i, _w in zip([6, 7, 8, 9, 10, 11, 113, 114, 115, 116, 117, 118, 119, 120, 121, 122, 123, 124, 131, 132, 133, 134, 135, 136, 137, 138, 139, 140, 141, 142, 143, 144, 145, 146, 147, 148], [1.0, 0.9822, 1.0, 1.0, 1.0, 1.0, 0.09848, 0.1015, 0.08558, 0.09767, 0.06315, 0.07147, 0.853, 0.848, 0.8698, 0.85, 0.8996, 0.8881, 0.09368, 0.07648, 0.1037, 0.135, 0.1362, 0.1316, 1.0, 0.9602, 0.9907, 0.9845, 0.9656, 0.9845, 0.8104, 0.5396, 0.7817, 0.7876, 0.78, 0.7848]): _vg.add([_i], _w, 'REPLACE')
_vg = ob_cube.vertex_groups.new(name='Bone_2')
for _i, _w in zip([89, 90, 91, 92, 93, 94, 107, 108, 109, 110, 111, 112, 113, 114, 115, 116, 117, 118, 119, 120, 121, 122, 123, 124], [0.9003, 0.8973, 0.9103, 0.8968, 0.9355, 0.9258, 0.1361, 0.1387, 0.1194, 0.133, 0.08624, 0.09948, 0.9015, 0.8985, 0.9144, 0.8978, 0.9369, 0.9285, 0.147, 0.152, 0.1302, 0.149, 0.1004, 0.1119]): _vg.add([_i], _w, 'REPLACE')
_vg = ob_cube.vertex_groups.new(name='Bone_3')
for _i, _w in zip([12, 13, 14, 15, 16, 17, 89, 90, 91, 92, 93, 94, 101, 102, 103, 104, 105, 106, 107, 108, 109, 110, 111, 112, 125, 126, 127, 128, 129, 130], [0.9186, 0.9287, 0.9504, 0.9196, 0.9203, 0.94, 0.09969, 0.1027, 0.08626, 0.09876, 0.0625, 0.07174, 1.0, 0.9887, 0.9918, 0.9898, 0.9956, 0.9943, 0.8639, 0.8613, 0.88, 0.8662, 0.9135, 0.9002, 0.08377, 0.09931, 0.1159, 0.1296, 0.1234, 0.1285]): _vg.add([_i], _w, 'REPLACE')
_vg = ob_cube.vertex_groups.new(name='Bone_4')
for _i, _w in zip([12, 13, 14, 15, 16, 17, 18, 19, 20, 21, 22, 23, 24, 25, 26, 27, 28, 29, 30, 31, 32, 33, 34, 35, 36, 37, 38, 39, 40, 41, 42, 43, 44, 45, 46, 47, 48, 49, 50, 51, 52, 53, 54, 55, 56, 57, 58, 59, 60, 61, 62, 63, 64, 65, 66, 67, 68, 69, 70, 71, 72, 73, 74, 75, 76, 77, 78, 79, 80, 81, 82, 83, 84, 85, 86, 87, 88, 95, 96, 97, 98, 99, 100, 125, 126, 127, 128, 129, 130], [0.08098, 0.07091, 0.04902, 0.07989, 0.07936, 0.05979, 1.0, 1.0, 1.0, 0.9999, 1.0, 1.0, 0.9727, 1.0, 1.0, 0.9998, 1.0, 1.0, 0.9983, 1.0, 1.0, 1.0, 1.0, 1.0, 1.0, 0.984, 1.0, 1.0, 1.0, 1.0, 1.0, 1.0, 1.0, 0.999, 1.0, 1.0, 1.0, 1.0, 1.0, 0.9999, 0.9992, 0.9996, 1.0, 1.0, 1.0, 1.0, 1.0, 0.9988, 1.0, 1.0, 1.0, 1.0, 1.0, 1.0, 1.0, 1.0, 1.0, 1.0, 1.0, 1.0, 1.0, 1.0, 0.9954, 0.9974, 1.0, 1.0, 1.0, 1.0, 1.0, 1.0, 1.0, 1.0, 1.0, 1.0, 1.0, 1.0, 1.0, 0.9877, 0.9741, 0.9568, 0.9751, 0.9794, 0.9658, 0.9155, 0.8987, 0.8806, 0.8686, 0.8752, 0.8685]): _vg.add([_i], _w, 'REPLACE')
_m = ob_cube.modifiers.new('Subsurf', 'SUBSURF')
_m.uv_smooth = 'PRESERVE_CORNERS'
_m.quality = 2
_m.show_only_control_edges = False
_m = ob_cube.modifiers.new('Armature', 'ARMATURE')
_m.object = ob_armature
_m.use_bone_envelopes = True
ob_lamp.location = (4.076, 1.005, 5.904)
ob_lamp.rotation_euler = (0.6503, 0.05522, 1.866)
ob_lamp.lock_rotations_4d = False
ob_lamp.empty_display_type = 'ARROWS'
ob_lamp.color = (0.0, 0.0, 0.0, 0.0)
ob_lamp.lineart.crease_threshold = 0.0
ob_camera.location = (7.481, -6.508, 5.344)
ob_camera.rotation_euler = (1.109, 0.01082, 0.8149)
ob_camera.lock_rotations_4d = False
ob_camera.empty_display_type = 'ARROWS'
ob_camera.color = (0.0, 0.0, 0.0, 0.0)
ob_camera.display_type = 'WIRE'
ob_camera.lineart.crease_threshold = 0.0

# ---- collection membership
col_collection_1.objects.link(ob_armature)
col_collection_1.objects.link(ob_cube)
col_collection_1.objects.link(ob_lamp)
col_collection_1.objects.link(ob_camera)

# ---- scene / render settings (as saved in the file)
scene.camera = ob_camera
scene.frame_start = 1; scene.frame_end = 250; scene.frame_set(10)
scene.render.engine = 'BLENDER_EEVEE_NEXT'
scene.render.image_settings.color_mode = 'RGB'
scene.render.image_settings.compression = 90
scene.render.resolution_percentage = 50
scene.render.dither_intensity = 0.0
scene.render.bake_margin = 2
scene.render.bake_bias = 0.0
scene.cycles.use_denoising = False
scene.cycles.samples = 10
scene.cycles.sampling_pattern = 'TABULATED_SOBOL'
scene.cycles.light_sampling_threshold = 0.0
scene.cycles.use_adaptive_sampling = False
scene.cycles.use_light_tree = False
scene.cycles.blur_glossy = 0.0
scene.cycles.volume_bounces = 1
scene.cycles.pixel_filter_type = 'GAUSSIAN'
scene.cycles.sample_clamp_indirect = 0.0
scene.view_settings.view_transform = 'Standard'
bpy.context.view_layer.update()
